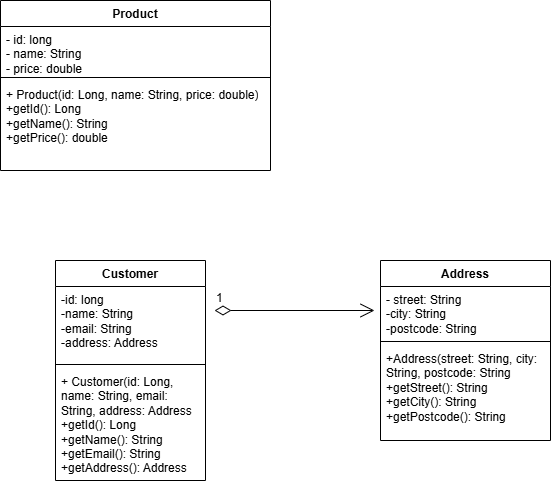

The diagram above was exported from draw.io. Its source (the exported page's mxGraphModel, read from the mxfile embedded in the PNG):
<mxGraphModel dx="662" dy="801" grid="1" gridSize="10" guides="1" tooltips="1" connect="1" arrows="1" fold="1" page="1" pageScale="1" pageWidth="827" pageHeight="1169" math="0" shadow="0">
  <root>
    <mxCell id="0" />
    <mxCell id="1" parent="0" />
    <mxCell id="LZTIRAc9-ZWmlNrvDmNr-1" parent="1" style="swimlane;fontStyle=1;align=center;verticalAlign=top;childLayout=stackLayout;horizontal=1;startSize=26;horizontalStack=0;resizeParent=1;resizeParentMax=0;resizeLast=0;collapsible=1;marginBottom=0;whiteSpace=wrap;html=1;" value="Product" vertex="1">
      <mxGeometry height="170" width="270" x="200" y="130" as="geometry" />
    </mxCell>
    <mxCell id="LZTIRAc9-ZWmlNrvDmNr-2" parent="LZTIRAc9-ZWmlNrvDmNr-1" style="text;strokeColor=none;fillColor=none;align=left;verticalAlign=top;spacingLeft=4;spacingRight=4;overflow=hidden;rotatable=0;points=[[0,0.5],[1,0.5]];portConstraint=eastwest;whiteSpace=wrap;html=1;" value="- id: long&lt;div&gt;- name: String&lt;/div&gt;&lt;div&gt;- price: double&lt;/div&gt;&lt;div&gt;&lt;br&gt;&lt;/div&gt;" vertex="1">
      <mxGeometry height="47" width="270" y="26" as="geometry" />
    </mxCell>
    <mxCell id="LZTIRAc9-ZWmlNrvDmNr-3" parent="LZTIRAc9-ZWmlNrvDmNr-1" style="line;strokeWidth=1;fillColor=none;align=left;verticalAlign=middle;spacingTop=-1;spacingLeft=3;spacingRight=3;rotatable=0;labelPosition=right;points=[];portConstraint=eastwest;strokeColor=inherit;" value="" vertex="1">
      <mxGeometry height="8" width="270" y="73" as="geometry" />
    </mxCell>
    <mxCell id="LZTIRAc9-ZWmlNrvDmNr-4" parent="LZTIRAc9-ZWmlNrvDmNr-1" style="text;strokeColor=none;fillColor=none;align=left;verticalAlign=top;spacingLeft=4;spacingRight=4;overflow=hidden;rotatable=0;points=[[0,0.5],[1,0.5]];portConstraint=eastwest;whiteSpace=wrap;html=1;" value="+ Product(id: Long, name: String, price: double)&lt;div&gt;+getId(): Long&lt;/div&gt;&lt;div&gt;+getName(): String&lt;/div&gt;&lt;div&gt;+getPrice(): double&lt;/div&gt;" vertex="1">
      <mxGeometry height="89" width="270" y="81" as="geometry" />
    </mxCell>
    <mxCell id="LZTIRAc9-ZWmlNrvDmNr-6" parent="1" style="swimlane;fontStyle=1;align=center;verticalAlign=top;childLayout=stackLayout;horizontal=1;startSize=26;horizontalStack=0;resizeParent=1;resizeParentMax=0;resizeLast=0;collapsible=1;marginBottom=0;whiteSpace=wrap;html=1;" value="Customer" vertex="1">
      <mxGeometry height="220" width="150" x="255" y="390" as="geometry" />
    </mxCell>
    <mxCell id="LZTIRAc9-ZWmlNrvDmNr-7" parent="LZTIRAc9-ZWmlNrvDmNr-6" style="text;strokeColor=none;fillColor=none;align=left;verticalAlign=top;spacingLeft=4;spacingRight=4;overflow=hidden;rotatable=0;points=[[0,0.5],[1,0.5]];portConstraint=eastwest;whiteSpace=wrap;html=1;" value="-id: long&lt;div&gt;-name: String&lt;/div&gt;&lt;div&gt;-email: String&lt;/div&gt;&lt;div&gt;-address: Address&lt;br&gt;&lt;div&gt;&lt;br&gt;&lt;/div&gt;&lt;/div&gt;" vertex="1">
      <mxGeometry height="74" width="150" y="26" as="geometry" />
    </mxCell>
    <mxCell id="LZTIRAc9-ZWmlNrvDmNr-8" parent="LZTIRAc9-ZWmlNrvDmNr-6" style="line;strokeWidth=1;fillColor=none;align=left;verticalAlign=middle;spacingTop=-1;spacingLeft=3;spacingRight=3;rotatable=0;labelPosition=right;points=[];portConstraint=eastwest;strokeColor=inherit;" value="" vertex="1">
      <mxGeometry height="8" width="150" y="100" as="geometry" />
    </mxCell>
    <mxCell id="LZTIRAc9-ZWmlNrvDmNr-9" parent="LZTIRAc9-ZWmlNrvDmNr-6" style="text;strokeColor=none;fillColor=none;align=left;verticalAlign=top;spacingLeft=4;spacingRight=4;overflow=hidden;rotatable=0;points=[[0,0.5],[1,0.5]];portConstraint=eastwest;whiteSpace=wrap;html=1;" value="+ Customer(id: Long, name: String, email: String, address: Address&lt;div&gt;+getId(): Long&lt;/div&gt;&lt;div&gt;+getName(): String&lt;/div&gt;&lt;div&gt;+getEmail(): String&lt;/div&gt;&lt;div&gt;+getAddress(): Address&lt;/div&gt;" vertex="1">
      <mxGeometry height="112" width="150" y="108" as="geometry" />
    </mxCell>
    <mxCell id="LZTIRAc9-ZWmlNrvDmNr-10" parent="1" style="swimlane;fontStyle=1;align=center;verticalAlign=top;childLayout=stackLayout;horizontal=1;startSize=26;horizontalStack=0;resizeParent=1;resizeParentMax=0;resizeLast=0;collapsible=1;marginBottom=0;whiteSpace=wrap;html=1;" value="Address" vertex="1">
      <mxGeometry height="180" width="170" x="580" y="390" as="geometry" />
    </mxCell>
    <mxCell id="LZTIRAc9-ZWmlNrvDmNr-11" parent="LZTIRAc9-ZWmlNrvDmNr-10" style="text;strokeColor=none;fillColor=none;align=left;verticalAlign=top;spacingLeft=4;spacingRight=4;overflow=hidden;rotatable=0;points=[[0,0.5],[1,0.5]];portConstraint=eastwest;whiteSpace=wrap;html=1;" value="- street: String&lt;div&gt;-city: String&lt;/div&gt;&lt;div&gt;-postcode: String&lt;/div&gt;" vertex="1">
      <mxGeometry height="51" width="170" y="26" as="geometry" />
    </mxCell>
    <mxCell id="LZTIRAc9-ZWmlNrvDmNr-12" parent="LZTIRAc9-ZWmlNrvDmNr-10" style="line;strokeWidth=1;fillColor=none;align=left;verticalAlign=middle;spacingTop=-1;spacingLeft=3;spacingRight=3;rotatable=0;labelPosition=right;points=[];portConstraint=eastwest;strokeColor=inherit;" value="" vertex="1">
      <mxGeometry height="8" width="170" y="77" as="geometry" />
    </mxCell>
    <mxCell id="LZTIRAc9-ZWmlNrvDmNr-13" parent="LZTIRAc9-ZWmlNrvDmNr-10" style="text;strokeColor=none;fillColor=none;align=left;verticalAlign=top;spacingLeft=4;spacingRight=4;overflow=hidden;rotatable=0;points=[[0,0.5],[1,0.5]];portConstraint=eastwest;whiteSpace=wrap;html=1;" value="+Address(street: String, city: String, postcode: String&lt;div&gt;+getStreet(): String&lt;/div&gt;&lt;div&gt;+getCity(): String&lt;/div&gt;&lt;div&gt;+getPostcode(): String&lt;/div&gt;" vertex="1">
      <mxGeometry height="95" width="170" y="85" as="geometry" />
    </mxCell>
    <mxCell id="LZTIRAc9-ZWmlNrvDmNr-14" edge="1" parent="1" style="endArrow=open;html=1;endSize=12;startArrow=diamondThin;startSize=14;startFill=0;edgeStyle=orthogonalEdgeStyle;align=left;verticalAlign=bottom;rounded=0;fontSize=12;curved=1;" value="1">
      <mxGeometry relative="1" x="-1" y="3" as="geometry">
        <mxPoint x="414" y="440" as="sourcePoint" />
        <mxPoint x="574" y="440" as="targetPoint" />
      </mxGeometry>
    </mxCell>
  </root>
</mxGraphModel>